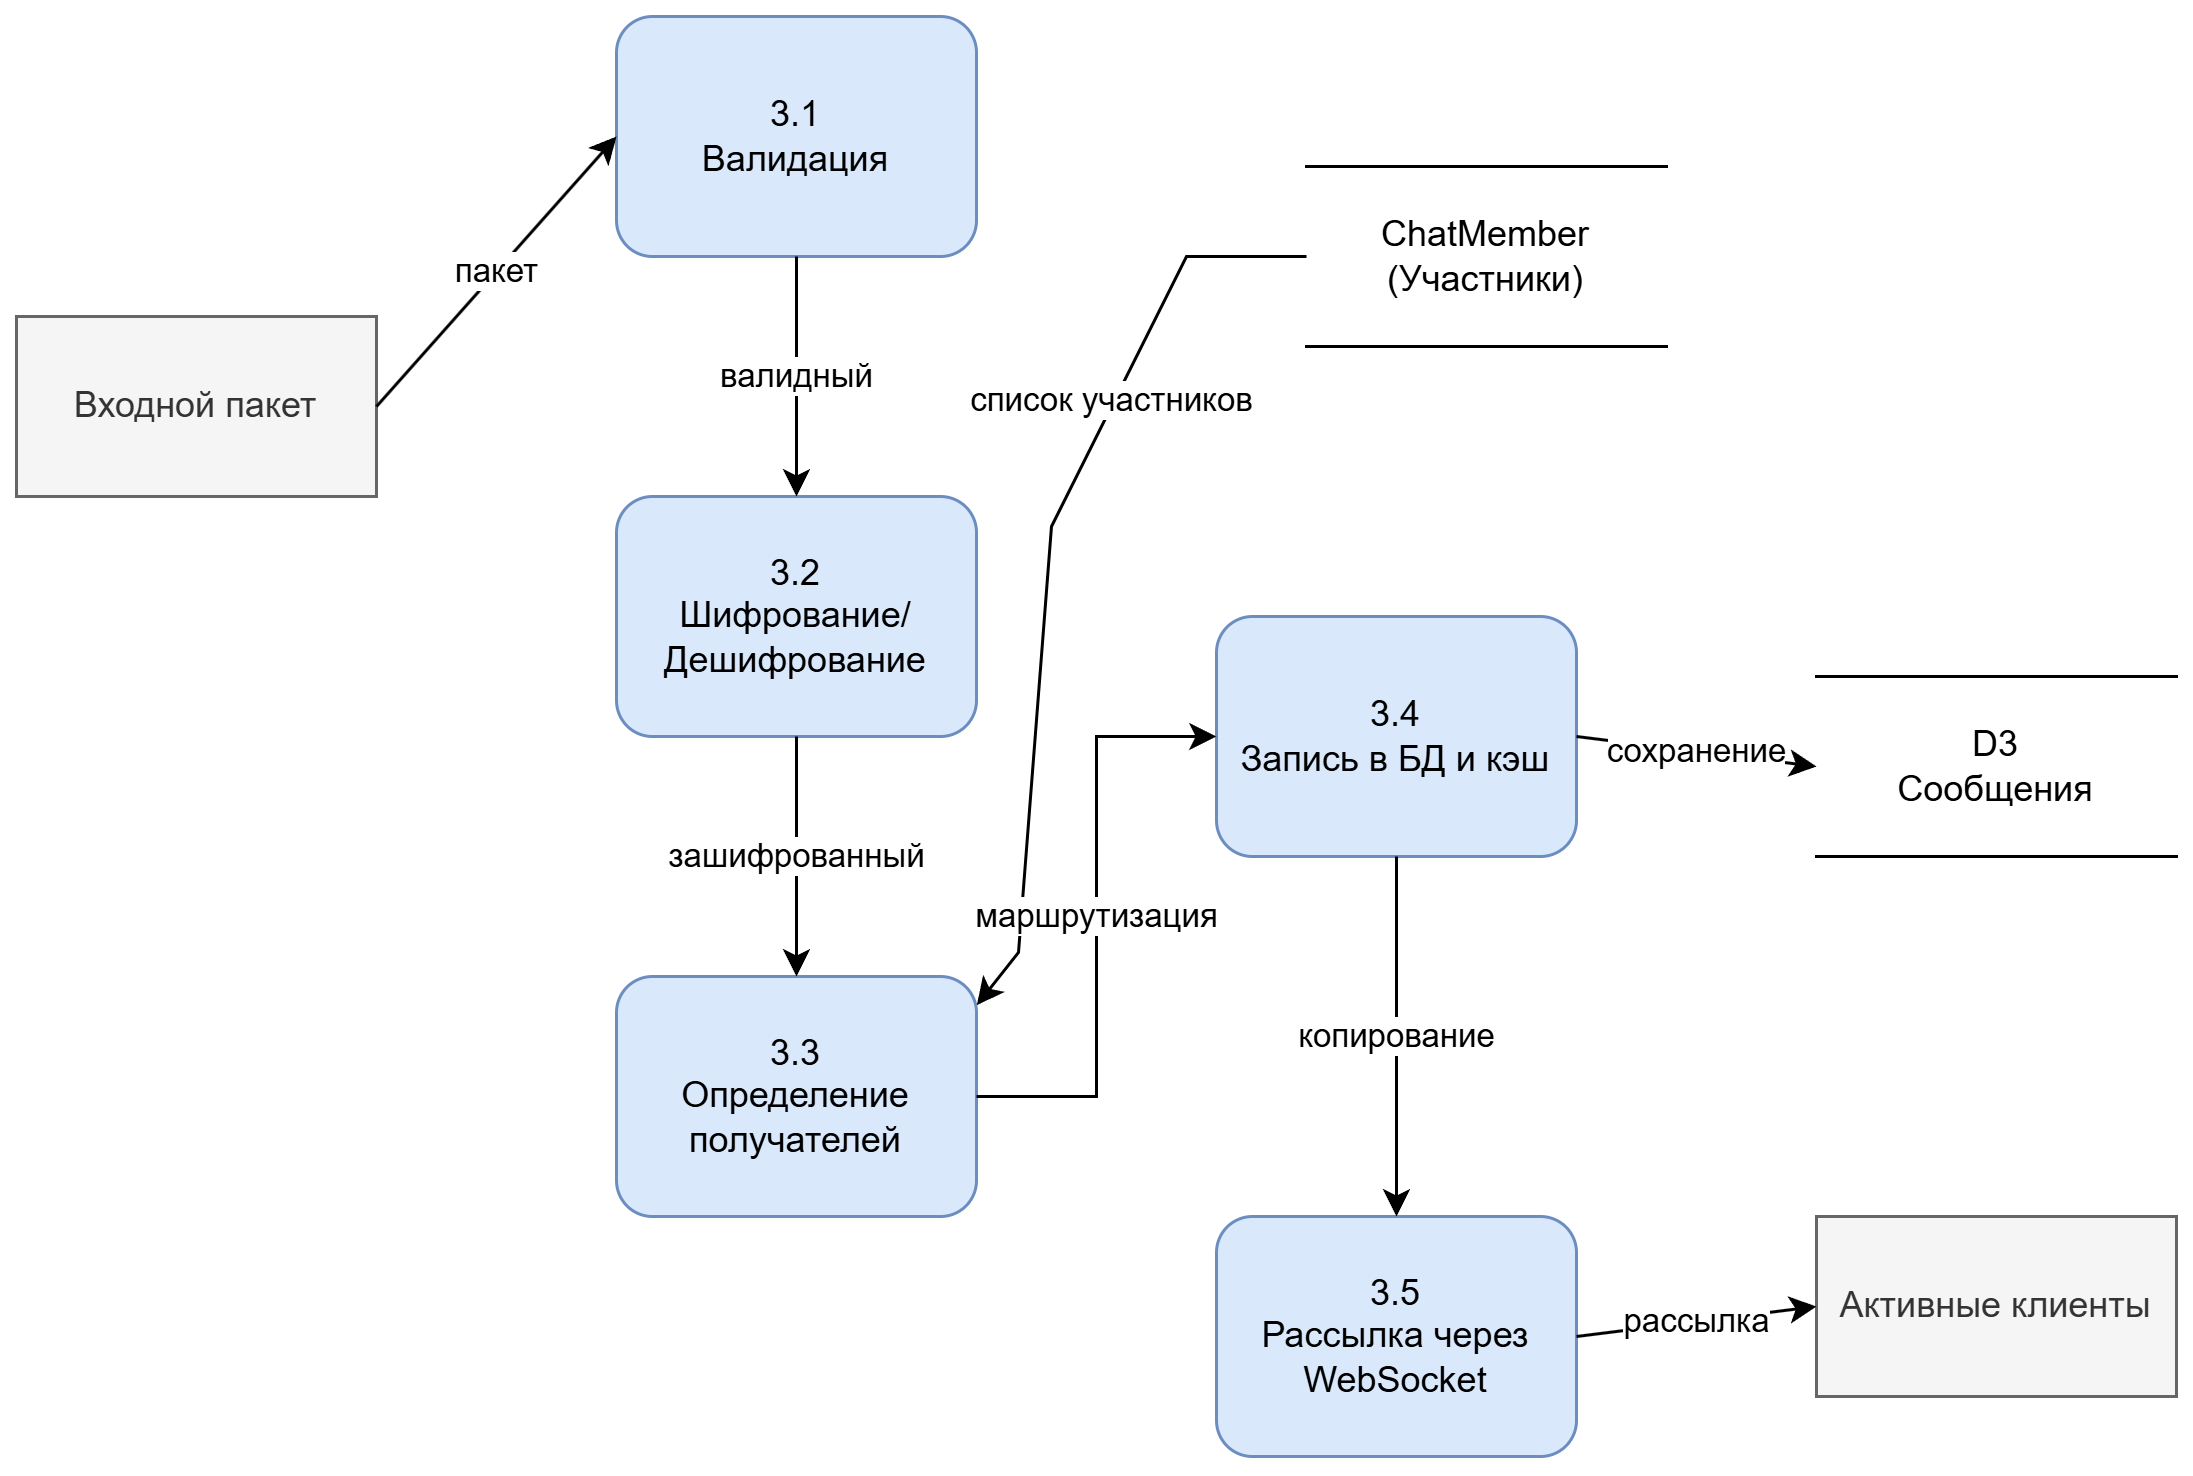

The diagram above was exported from draw.io. Its source (the exported page's mxGraphModel, read from the mxfile embedded in the PNG):
<mxGraphModel dx="778" dy="-498" grid="0" gridSize="10" guides="1" tooltips="1" connect="1" arrows="1" fold="1" page="0" pageScale="1" pageWidth="827" pageHeight="1169" math="0" shadow="0">
  <root>
    <mxCell id="0" />
    <mxCell id="1" parent="0" />
    <mxCell id="pVCQ8UmVULGdk2ib0jnd-18" parent="1" style="rounded=0;whiteSpace=wrap;html=1;fillColor=#f5f5f5;strokeColor=#666666;fontColor=#333333;" value="Входной пакет" vertex="1">
      <mxGeometry height="60" width="120" x="446" y="1596" as="geometry" />
    </mxCell>
    <mxCell id="pVCQ8UmVULGdk2ib0jnd-19" parent="1" style="rounded=1;whiteSpace=wrap;html=1;fillColor=#dae8fc;strokeColor=#6c8ebf;" value="3.1&lt;br&gt;Валидация" vertex="1">
      <mxGeometry height="80" width="120" x="646" y="1496" as="geometry" />
    </mxCell>
    <mxCell id="pVCQ8UmVULGdk2ib0jnd-20" parent="1" style="rounded=1;whiteSpace=wrap;html=1;fillColor=#dae8fc;strokeColor=#6c8ebf;" value="3.2&lt;br&gt;Шифрование/Дешифрование" vertex="1">
      <mxGeometry height="80" width="120" x="646" y="1656" as="geometry" />
    </mxCell>
    <mxCell id="pVCQ8UmVULGdk2ib0jnd-21" parent="1" style="rounded=1;whiteSpace=wrap;html=1;fillColor=#dae8fc;strokeColor=#6c8ebf;" value="3.3&lt;br&gt;Определение&lt;br&gt;получателей" vertex="1">
      <mxGeometry height="80" width="120" x="646" y="1816" as="geometry" />
    </mxCell>
    <mxCell id="pVCQ8UmVULGdk2ib0jnd-22" parent="1" style="rounded=1;whiteSpace=wrap;html=1;fillColor=#dae8fc;strokeColor=#6c8ebf;" value="3.4&lt;br&gt;Запись в БД и кэш" vertex="1">
      <mxGeometry height="80" width="120" x="846" y="1696" as="geometry" />
    </mxCell>
    <mxCell id="pVCQ8UmVULGdk2ib0jnd-23" parent="1" style="rounded=1;whiteSpace=wrap;html=1;fillColor=#dae8fc;strokeColor=#6c8ebf;" value="3.5&lt;br&gt;Рассылка через&lt;br&gt;WebSocket" vertex="1">
      <mxGeometry height="80" width="120" x="846" y="1896" as="geometry" />
    </mxCell>
    <mxCell id="pVCQ8UmVULGdk2ib0jnd-24" parent="1" style="shape=partialRectangle;whiteSpace=wrap;html=1;left=0;right=0;fillColor=none;strokeColor=#000000;align=center;" value="ChatMember&lt;br&gt;(Участники)" vertex="1">
      <mxGeometry height="60" width="120" x="876" y="1546" as="geometry" />
    </mxCell>
    <mxCell id="pVCQ8UmVULGdk2ib0jnd-25" parent="1" style="shape=partialRectangle;whiteSpace=wrap;html=1;left=0;right=0;fillColor=none;strokeColor=#000000;align=center;" value="D3&lt;br&gt;Сообщения" vertex="1">
      <mxGeometry height="60" width="120" x="1046" y="1716" as="geometry" />
    </mxCell>
    <mxCell id="pVCQ8UmVULGdk2ib0jnd-26" parent="1" style="rounded=0;whiteSpace=wrap;html=1;fillColor=#f5f5f5;strokeColor=#666666;fontColor=#333333;" value="Активные клиенты" vertex="1">
      <mxGeometry height="60" width="120" x="1046" y="1896" as="geometry" />
    </mxCell>
    <mxCell id="pVCQ8UmVULGdk2ib0jnd-27" edge="1" parent="1" source="pVCQ8UmVULGdk2ib0jnd-18" style="endArrow=classic;html=1;entryX=0;entryY=0.5;exitX=1;exitY=0.5;rounded=0;" target="pVCQ8UmVULGdk2ib0jnd-19" value="пакет">
      <mxGeometry height="50" relative="1" width="50" as="geometry">
        <mxPoint x="566" y="1626" as="sourcePoint" />
        <mxPoint x="646" y="1626" as="targetPoint" />
      </mxGeometry>
    </mxCell>
    <mxCell id="pVCQ8UmVULGdk2ib0jnd-28" edge="1" parent="1" source="pVCQ8UmVULGdk2ib0jnd-19" style="endArrow=classic;html=1;entryX=0.5;entryY=0;exitX=0.5;exitY=1;rounded=0;" target="pVCQ8UmVULGdk2ib0jnd-20" value="валидный">
      <mxGeometry height="50" relative="1" width="50" as="geometry" />
    </mxCell>
    <mxCell id="pVCQ8UmVULGdk2ib0jnd-29" edge="1" parent="1" source="pVCQ8UmVULGdk2ib0jnd-20" style="endArrow=classic;html=1;entryX=0.5;entryY=0;exitX=0.5;exitY=1;rounded=0;" target="pVCQ8UmVULGdk2ib0jnd-21" value="зашифрованный">
      <mxGeometry height="50" relative="1" width="50" as="geometry" />
    </mxCell>
    <mxCell id="pVCQ8UmVULGdk2ib0jnd-30" edge="1" parent="1" source="pVCQ8UmVULGdk2ib0jnd-24" style="endArrow=classic;html=1;exitX=0;exitY=0.5;entryX=1.001;entryY=0.119;rounded=0;entryDx=0;entryDy=0;entryPerimeter=0;" target="pVCQ8UmVULGdk2ib0jnd-21" value="список участников">
      <mxGeometry height="50" relative="1" width="50" x="-0.3824" y="-1" as="geometry">
        <mxPoint as="offset" />
        <Array as="points">
          <mxPoint x="836" y="1576" />
          <mxPoint x="791" y="1666" />
          <mxPoint x="780" y="1808" />
        </Array>
      </mxGeometry>
    </mxCell>
    <mxCell id="pVCQ8UmVULGdk2ib0jnd-31" edge="1" parent="1" source="pVCQ8UmVULGdk2ib0jnd-21" style="endArrow=classic;html=1;entryX=0;entryY=0.5;exitX=1;exitY=0.5;rounded=0;" target="pVCQ8UmVULGdk2ib0jnd-22" value="маршрутизация">
      <mxGeometry height="50" relative="1" width="50" as="geometry">
        <Array as="points">
          <mxPoint x="806" y="1856" />
          <mxPoint x="806" y="1736" />
        </Array>
      </mxGeometry>
    </mxCell>
    <mxCell id="pVCQ8UmVULGdk2ib0jnd-32" edge="1" parent="1" source="pVCQ8UmVULGdk2ib0jnd-22" style="endArrow=classic;html=1;entryX=0;entryY=0.5;exitX=1;exitY=0.5;rounded=0;" target="pVCQ8UmVULGdk2ib0jnd-25" value="сохранение">
      <mxGeometry height="50" relative="1" width="50" as="geometry" />
    </mxCell>
    <mxCell id="pVCQ8UmVULGdk2ib0jnd-33" edge="1" parent="1" source="pVCQ8UmVULGdk2ib0jnd-22" style="endArrow=classic;html=1;entryX=0.5;entryY=0;exitX=0.5;exitY=1;rounded=0;" target="pVCQ8UmVULGdk2ib0jnd-23" value="копирование">
      <mxGeometry height="50" relative="1" width="50" as="geometry">
        <Array as="points">
          <mxPoint x="906" y="1816" />
          <mxPoint x="906" y="1876" />
        </Array>
      </mxGeometry>
    </mxCell>
    <mxCell id="pVCQ8UmVULGdk2ib0jnd-34" edge="1" parent="1" source="pVCQ8UmVULGdk2ib0jnd-23" style="endArrow=classic;html=1;entryX=0;entryY=0.5;exitX=1;exitY=0.5;rounded=0;" target="pVCQ8UmVULGdk2ib0jnd-26" value="рассылка">
      <mxGeometry height="50" relative="1" width="50" as="geometry" />
    </mxCell>
  </root>
</mxGraphModel>